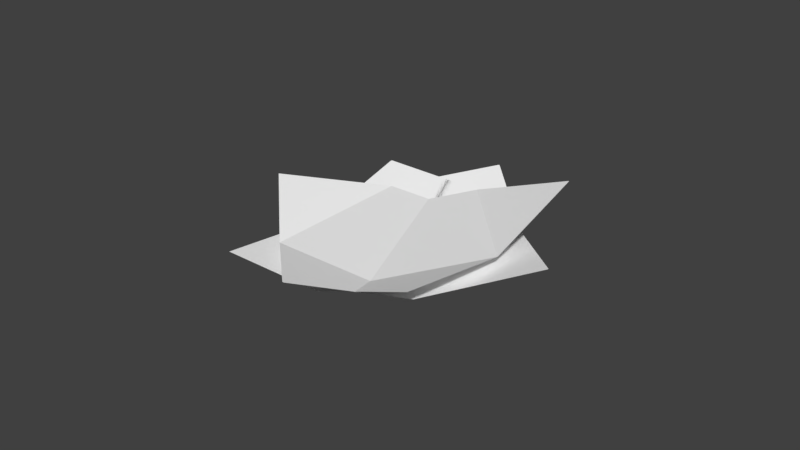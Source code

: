 # Source: Explode.blend  (saved by Blender 2.79.0; exported with 4.5.12 LTS)
import bpy
from mathutils import Matrix  # noqa: F401  (used for matrix-valued properties, if any)

bpy.ops.wm.read_factory_settings(use_empty=True)
scene = bpy.context.scene
scene.name = 'Scene'

# ---- collections
col_collection_1 = bpy.data.collections.new('Collection 1'); scene.collection.children.link(col_collection_1)

# ---- materials (node trees are filled in below, after node groups)
mat_c__lbremasteredrequiem_pc_nzp_models_vmodels_karambit2 = bpy.data.materials.new('C:\\lbremasteredrequiem\\pc\\nzp\\models\\VModels\\karambit2')
mat_c__lbremasteredrequiem_pc_nzp_models_vmodels_karambit2.alpha_threshold = 0.0
mat_c__lbremasteredrequiem_pc_nzp_models_vmodels_karambit2.use_transparent_shadow = False
mat_c__lbremasteredrequiem_pc_nzp_models_vmodels_karambit2.diffuse_color = (1.0, 1.0, 1.0, 1.0)
mat_c__lbremasteredrequiem_pc_nzp_models_vmodels_karambit2.roughness = 0.5

# ---- material node trees

# ---- world
world_world = bpy.data.worlds.new('World'); scene.world = world_world
world_world.color = (0.05088, 0.05088, 0.05088)
world_world.use_sun_shadow = False
world_world.sun_shadow_jitter_overblur = 0.0
world_world.cycles.sampling_method = 'MANUAL'

# ---- meshes
me_c__lbremasteredrequiem_pc_nzp_models_vmodels_karambit2_002 = bpy.data.meshes.new('C:\\lbremasteredrequiem\\pc\\nzp\\models\\VModels\\karambit2.002')
me_c__lbremasteredrequiem_pc_nzp_models_vmodels_karambit2_002.from_pydata([(-0.9865, -0.991, -0.08472), (0.9988, -0.991, -0.08472), (-0.9865, 1.009, -0.08472), (0.9988, 1.009, -0.08472), (2.004, 0.002503, 0.2099), (2.004, 0.01543, 0.2099), (-1.992, 0.002921, 0.1468), (-1.992, 0.005976, 0.1468), (-0.009, -1.902, 0.1596), (0.01252, -1.902, 0.1596), (-0.001978, 1.95, 0.1674), (0.01349, 1.95, 0.1674)], [], [(0, 1, 3, 2), (3, 1, 4, 5), (0, 2, 7, 6), (1, 0, 8, 9), (2, 3, 11, 10)])
_uv = me_c__lbremasteredrequiem_pc_nzp_models_vmodels_karambit2_002.uv_layers.new(name='C:\\lbremasteredrequiem\\pc\\nzp\\models\\VModels\\karambit2')
_uv.uv.foreach_set('vector', [0.0, 0.0, 0.0, 0.0, 0.0, 0.0, 0.0, 0.0, 0.0, 0.0, 0.0, 0.0, 0.0, 0.0, 0.0, 0.0, 0.0, 0.0, 0.0, 0.0, 0.0, 0.0, 0.0, 0.0, 0.0, 0.0, 0.0, 0.0, 0.0, 0.0, 0.0, 0.0, 0.0, 0.0, 0.0, 0.0, 0.0, 0.0, 0.0, 0.0])
me_c__lbremasteredrequiem_pc_nzp_models_vmodels_karambit2_002.materials.append(mat_c__lbremasteredrequiem_pc_nzp_models_vmodels_karambit2)
me_c__lbremasteredrequiem_pc_nzp_models_vmodels_karambit2_002.use_remesh_preserve_volume = False
me_c__lbremasteredrequiem_pc_nzp_models_vmodels_karambit2_002.use_remesh_preserve_attributes = False
me_c__lbremasteredrequiem_pc_nzp_models_vmodels_karambit2_002.use_mirror_vertex_groups = False
me_c__lbremasteredrequiem_pc_nzp_models_vmodels_karambit2_002.update()
me_c__lbremasteredrequiem_pc_nzp_models_vmodels_karambit2 = bpy.data.meshes.new('C:\\lbremasteredrequiem\\pc\\nzp\\models\\VModels\\karambit2')
me_c__lbremasteredrequiem_pc_nzp_models_vmodels_karambit2.from_pydata([(-0.9865, -0.991, -0.08472), (0.9988, -0.991, -0.08472), (-0.9865, 1.009, -0.08472), (0.9988, 1.009, -0.08472), (2.004, 0.002503, 0.2099), (2.004, 0.01543, 0.2099), (-1.992, 0.002921, 0.1468), (-1.992, 0.005976, 0.1468), (-0.009, -1.902, 0.1596), (0.01252, -1.902, 0.1596), (-0.001978, 1.95, 0.1674), (0.01349, 1.95, 0.1674)], [], [(0, 1, 3, 2), (3, 1, 4, 5), (0, 2, 7, 6), (1, 0, 8, 9), (2, 3, 11, 10)])
_uv = me_c__lbremasteredrequiem_pc_nzp_models_vmodels_karambit2.uv_layers.new(name='C:\\lbremasteredrequiem\\pc\\nzp\\models\\VModels\\karambit2')
_uv.uv.foreach_set('vector', [0.0, 0.0, 0.0, 0.0, 0.0, 0.0, 0.0, 0.0, 0.0, 0.0, 0.0, 0.0, 0.0, 0.0, 0.0, 0.0, 0.0, 0.0, 0.0, 0.0, 0.0, 0.0, 0.0, 0.0, 0.0, 0.0, 0.0, 0.0, 0.0, 0.0, 0.0, 0.0, 0.0, 0.0, 0.0, 0.0, 0.0, 0.0, 0.0, 0.0])
me_c__lbremasteredrequiem_pc_nzp_models_vmodels_karambit2.materials.append(mat_c__lbremasteredrequiem_pc_nzp_models_vmodels_karambit2)
me_c__lbremasteredrequiem_pc_nzp_models_vmodels_karambit2.use_remesh_preserve_volume = False
me_c__lbremasteredrequiem_pc_nzp_models_vmodels_karambit2.use_remesh_preserve_attributes = False
me_c__lbremasteredrequiem_pc_nzp_models_vmodels_karambit2.use_mirror_vertex_groups = False
me_c__lbremasteredrequiem_pc_nzp_models_vmodels_karambit2.update()

# ---- objects
ob_c__lbremasteredrequiem_pc_nzp_models_vmodels_karambit2_001 = bpy.data.objects.new('C:\\lbremasteredrequiem\\pc\\nzp\\models\\VModels\\karambit2.001', me_c__lbremasteredrequiem_pc_nzp_models_vmodels_karambit2_002)
ob_c__lbremasteredrequiem_pc_nzp_models_vmodels_karambit2 = bpy.data.objects.new('C:\\lbremasteredrequiem\\pc\\nzp\\models\\VModels\\karambit2', me_c__lbremasteredrequiem_pc_nzp_models_vmodels_karambit2)

# ---- transforms, parenting, visibility, modifiers, constraints
ob_c__lbremasteredrequiem_pc_nzp_models_vmodels_karambit2_001.location = (0.0, 0.0, -1.431e-06)
ob_c__lbremasteredrequiem_pc_nzp_models_vmodels_karambit2_001.rotation_euler = (-0.07227, -0.1817, 0.7555)
ob_c__lbremasteredrequiem_pc_nzp_models_vmodels_karambit2_001.lineart.crease_threshold = 0.0
ob_c__lbremasteredrequiem_pc_nzp_models_vmodels_karambit2.location = (0.0, 0.0, -1.431e-06)
ob_c__lbremasteredrequiem_pc_nzp_models_vmodels_karambit2.lineart.crease_threshold = 0.0

# ---- collection membership
col_collection_1.objects.link(ob_c__lbremasteredrequiem_pc_nzp_models_vmodels_karambit2_001)
col_collection_1.objects.link(ob_c__lbremasteredrequiem_pc_nzp_models_vmodels_karambit2)

# ---- scene / render settings (as saved in the file)
scene.frame_start = 1; scene.frame_end = 250; scene.frame_set(3)
scene.render.engine = 'BLENDER_EEVEE_NEXT'
scene.render.resolution_percentage = 50
scene.render.dither_intensity = 0.0
scene.cycles.use_denoising = False
scene.cycles.samples = 128
scene.cycles.sampling_pattern = 'TABULATED_SOBOL'
scene.cycles.use_adaptive_sampling = False
scene.cycles.use_light_tree = False
scene.cycles.blur_glossy = 0.0
scene.cycles.sample_clamp_indirect = 0.0
scene.view_settings.view_transform = 'Standard'
bpy.context.view_layer.update()

# ---- added for rendering (the .blend has no active camera and no usable light): camera, sun
cam_auto = bpy.data.cameras.new('AutoCamera')
cam_auto.lens = 50.0
cam_auto.sensor_width = 36.0
cam_auto.clip_end = 1000.0
ob_auto_camera = bpy.data.objects.new('AutoCamera', cam_auto)
scene.collection.objects.link(ob_auto_camera)
ob_auto_camera.location = (7.30843, -8.78054, 5.92611)
ob_auto_camera.rotation_euler = (1.09748, -7.21219e-08, 0.694738)
scene.camera = ob_auto_camera
light_auto_sun = bpy.data.lights.new('AutoSun', 'SUN')
light_auto_sun.energy = 3.0
light_auto_sun.angle = 0.0523599
ob_auto_sun = bpy.data.objects.new('AutoSun', light_auto_sun)
scene.collection.objects.link(ob_auto_sun)
ob_auto_sun.rotation_euler = (0.872665, 0.174533, 0.523599)
bpy.context.view_layer.update()

